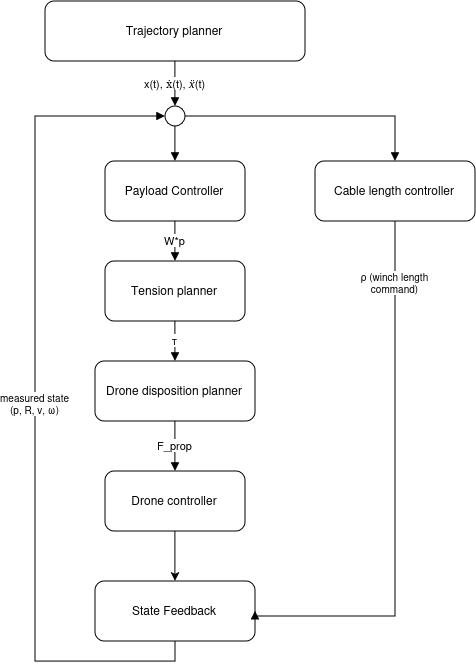

The diagram above was exported from draw.io. Its source (the exported page's mxGraphModel, read from the mxfile embedded in the PNG):
<mxGraphModel dx="1078" dy="638" grid="1" gridSize="10" guides="1" tooltips="1" connect="1" arrows="1" fold="1" page="1" pageScale="1" pageWidth="820" pageHeight="800" math="0" shadow="0">
  <root>
    <mxCell id="0" />
    <mxCell id="1" parent="0" />
    <mxCell id="traj" parent="1" style="rounded=1;whiteSpace=wrap;html=1;fillColor=#ffffff;strokeColor=#000000;fontSize=12;" value="Trajectory planner" vertex="1">
      <mxGeometry height="60" width="260" x="260" y="50" as="geometry" />
    </mxCell>
    <mxCell id="junction" parent="1" style="ellipse;whiteSpace=wrap;html=1;fillColor=#ffffff;strokeColor=#000000;" value="" vertex="1">
      <mxGeometry height="20" width="20" x="380" y="155" as="geometry" />
    </mxCell>
    <mxCell id="cableCtrl" parent="1" style="rounded=1;whiteSpace=wrap;html=1;fillColor=#ffffff;strokeColor=#000000;fontSize=12;" value="Cable length controller" vertex="1">
      <mxGeometry height="60" width="160" x="530" y="210" as="geometry" />
    </mxCell>
    <mxCell id="payloadCtrl" parent="1" style="rounded=1;whiteSpace=wrap;html=1;fillColor=#ffffff;strokeColor=#000000;fontSize=12;" value="Payload Controller" vertex="1">
      <mxGeometry height="60" width="140" x="320" y="210" as="geometry" />
    </mxCell>
    <mxCell id="tensionPlanner" parent="1" style="rounded=1;whiteSpace=wrap;html=1;fillColor=#ffffff;strokeColor=#000000;fontSize=12;" value="Tension planner" vertex="1">
      <mxGeometry height="60" width="140" x="320" y="310" as="geometry" />
    </mxCell>
    <mxCell id="droneDisp" parent="1" style="rounded=1;whiteSpace=wrap;html=1;fillColor=#ffffff;strokeColor=#000000;fontSize=12;" value="Drone disposition planner" vertex="1">
      <mxGeometry height="60" width="160" x="310" y="410" as="geometry" />
    </mxCell>
    <mxCell id="2rbasp3uCZPCOo4hZM7q-1" edge="1" parent="1" source="droneCtrl" style="edgeStyle=orthogonalEdgeStyle;rounded=0;orthogonalLoop=1;jettySize=auto;html=1;exitX=0.5;exitY=1;exitDx=0;exitDy=0;entryX=0.5;entryY=0;entryDx=0;entryDy=0;" target="plant">
      <mxGeometry relative="1" as="geometry" />
    </mxCell>
    <mxCell id="droneCtrl" parent="1" style="rounded=1;whiteSpace=wrap;html=1;fillColor=#ffffff;strokeColor=#000000;fontSize=12;" value="Drone controller" vertex="1">
      <mxGeometry height="60" width="140" x="320" y="520" as="geometry" />
    </mxCell>
    <mxCell id="plant" parent="1" style="rounded=1;whiteSpace=wrap;html=1;fontSize=12;fontStyle=0;" value="State Feedback" vertex="1">
      <mxGeometry height="60" width="160" x="310" y="630" as="geometry" />
    </mxCell>
    <mxCell id="e1" edge="1" parent="1" source="traj" style="edgeStyle=orthogonalEdgeStyle;rounded=0;html=1;endArrow=block;endFill=1;fontSize=11;exitX=0.5;exitY=1;entryX=0.5;entryY=0;" target="junction" value="&lt;div&gt;x(t), ẋ(t),&amp;nbsp;&lt;span&gt;&lt;em&gt;ẍ&lt;/em&gt;&lt;/span&gt;(t)&lt;/div&gt;">
      <mxGeometry relative="1" as="geometry" />
    </mxCell>
    <mxCell id="e2" edge="1" parent="1" source="junction" style="edgeStyle=orthogonalEdgeStyle;rounded=0;html=1;endArrow=block;endFill=1;exitX=1;exitY=0.5;entryX=0.5;entryY=0;exitDx=0;exitDy=0;" target="cableCtrl">
      <mxGeometry relative="1" as="geometry" />
    </mxCell>
    <mxCell id="e3" edge="1" parent="1" source="junction" style="edgeStyle=orthogonalEdgeStyle;rounded=0;html=1;endArrow=block;endFill=1;exitX=0.5;exitY=1;entryX=0.5;entryY=0;exitDx=0;exitDy=0;" target="payloadCtrl">
      <mxGeometry relative="1" as="geometry" />
    </mxCell>
    <mxCell id="e4" edge="1" parent="1" source="payloadCtrl" style="edgeStyle=orthogonalEdgeStyle;rounded=0;html=1;endArrow=block;endFill=1;fontSize=11;exitX=0.5;exitY=1;entryX=0.5;entryY=0;exitDx=0;exitDy=0;entryDx=0;entryDy=0;" target="tensionPlanner" value="W*p">
      <mxGeometry relative="1" as="geometry" />
    </mxCell>
    <mxCell id="e5" edge="1" parent="1" source="tensionPlanner" style="edgeStyle=orthogonalEdgeStyle;rounded=0;html=1;endArrow=block;endFill=1;fontSize=11;" target="droneDisp" value="τ">
      <mxGeometry relative="1" as="geometry" />
    </mxCell>
    <mxCell id="e6" edge="1" parent="1" source="droneDisp" style="edgeStyle=orthogonalEdgeStyle;rounded=0;html=1;endArrow=block;endFill=1;fontSize=11;" target="droneCtrl" value="F_prop">
      <mxGeometry relative="1" as="geometry" />
    </mxCell>
    <mxCell id="e8" edge="1" parent="1" source="cableCtrl" style="edgeStyle=orthogonalEdgeStyle;rounded=0;html=1;endArrow=block;endFill=1;fontSize=10;exitX=0.5;exitY=1;entryX=1;entryY=0.5;entryDx=0;entryDy=0;exitDx=0;exitDy=0;" target="plant" value="ρ (winch length&#10;command)">
      <mxGeometry relative="1" x="-0.7724" as="geometry">
        <mxPoint as="offset" />
        <Array as="points">
          <mxPoint x="610" y="665" />
        </Array>
      </mxGeometry>
    </mxCell>
    <mxCell id="e9" edge="1" parent="1" source="plant" style="edgeStyle=orthogonalEdgeStyle;rounded=0;html=1;endArrow=block;endFill=1;fontSize=10;exitX=0.5;exitY=1;entryX=0;entryY=0.5;exitDx=0;exitDy=0;" target="junction" value="measured state&#10;(p, R, v, ω)">
      <mxGeometry relative="1" as="geometry">
        <Array as="points">
          <mxPoint x="390" y="710.05" />
          <mxPoint x="250" y="710.05" />
          <mxPoint x="250" y="165" />
        </Array>
      </mxGeometry>
    </mxCell>
  </root>
</mxGraphModel>